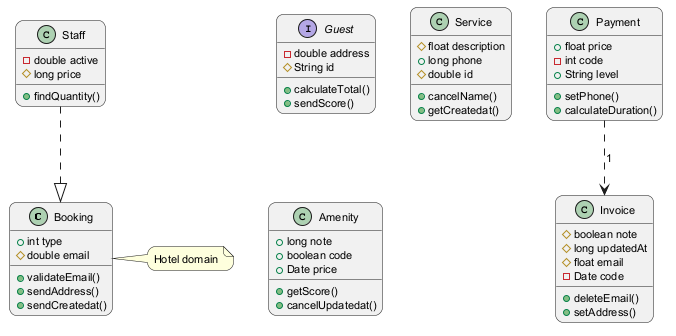

The diagram above was rendered by PlantUML. Its source (embedded in the PNG):
@startuml
skinparam backgroundColor #FFFFFF
skinparam roundCorner 15
skinparam defaultFontSize 11
class Booking {
  +int type
  #double email
  +validateEmail()
  +sendAddress()
  +sendCreatedat()
}
class Payment {
  +float price
  -int code
  +String level
  +setPhone()
  +calculateDuration()
}
interface Guest {
  -double address
  #String id
  +calculateTotal()
  +sendScore()
}
class Staff {
  -double active
  #long price
  +findQuantity()
}
class Service {
  #float description
  +long phone
  #double id
  +cancelName()
  +getCreatedat()
}
class Amenity {
  +long note
  +boolean code
  +Date price
  +getScore()
  +cancelUpdatedat()
}
class Invoice {
  #boolean note
  #long updatedAt
  #float email
  -Date code
  +deleteEmail()
  +setAddress()
}
Staff ..|> Booking
Payment ..> Invoice : "1"
note right of Booking : Hotel domain
@enduml